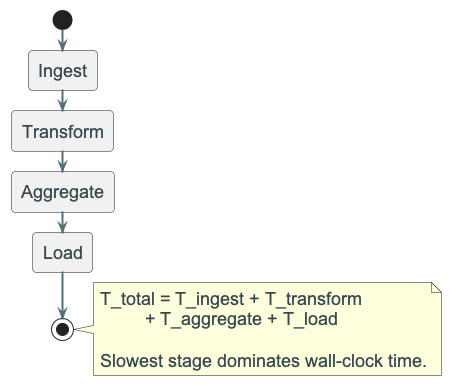

The diagram above was rendered by PlantUML. Its source (embedded in the PNG):
@startuml
!include ../_template_styles.puml

start
:Ingest;
:Transform;
:Aggregate;
:Load;
stop

note right
T_total = T_ingest + T_transform
         + T_aggregate + T_load

Slowest stage dominates wall-clock time.
end note

@enduml